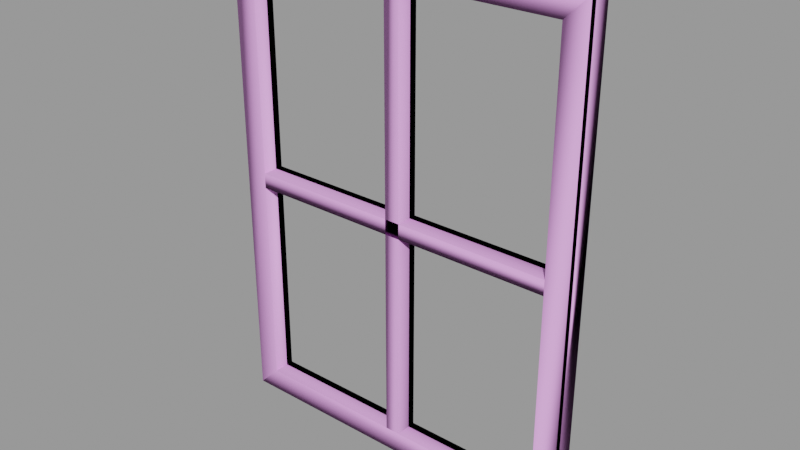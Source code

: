 # Source: window004.blend  (saved by Blender 2.92.15; exported with 4.5.12 LTS)
import bpy
from mathutils import Matrix  # noqa: F401  (used for matrix-valued properties, if any)

bpy.ops.wm.read_factory_settings(use_empty=True)
scene = bpy.context.scene
scene.name = 'window004.qc'

# ---- collections
col_window004 = bpy.data.collections.new('window004'); scene.collection.children.link(col_window004)

# ---- materials (node trees are filled in below, after node groups)
mat_window004 = bpy.data.materials.new('window004')
mat_window004.use_transparent_shadow = False
mat_window004.diffuse_color = (0.4271, 0.6215, 0.815, 1.0)
mat_phy = bpy.data.materials.new('  phy')
mat_phy.use_transparent_shadow = False
mat_phy.diffuse_color = (0.9334, 0.4177, 0.9801, 1.0)

# ---- material node trees

# ---- meshes
me_window004_reference = bpy.data.meshes.new('window004_reference')
me_window004_reference.from_pydata([(42.0, 2e-06, -2.0), (2.0, -2.0, -2.0), (2.0, 0.0, -2.0), (42.0, -2.0, -2.0), (42.0, -2.0, 2.0), (-2.0, -2.0, -2.0), (-2.0, -2.0, -58.0), (2.0, -2.0, -58.0), (2.0, -2.0, 2.0), (-2.0, -2.0, 2.0), (-42.0, -2.0, 2.0), (-42.0, -2.0, -2.0), (-2.0, -2.0, 58.0), (2.0, -2.0, 58.0), (2.0, 0.0, 2.0), (42.0, 2e-06, 2.0), (2.0, -3e-06, 58.0), (-2.0, 0.0, 2.0), (-2.0, -3e-06, 58.0), (-42.0, -2e-06, -2.0), (-2.0, 0.0, -2.0), (-42.0, -2e-06, 2.0), (2.0, 3e-06, -58.0), (-2.0, 3e-06, -58.0), (-44.0, -4.5, -60.0), (0.0, -2.0, -60.0), (-44.0, -2.0, -60.0), (0.0, -4.5, -60.0), (44.0, -4.5, -60.0), (44.0, -2.0, -60.0), (48.0, -6.0, 64.0), (44.0, -5.25, 0.0), (48.0, -6.0, 0.0), (48.0, -6.0, -64.0), (44.0, -5.25, -60.0), (0.0, -5.25, -60.0), (0.0, -6.0, -64.0), (-48.0, -6.0, -64.0), (-44.0, -5.25, -60.0), (-44.0, -5.25, 0.0), (-48.0, -6.0, 0.0), (-48.0, -6.0, 64.0), (-44.0, -5.25, 60.0), (0.0, -5.25, 60.0), (0.0, -6.0, 64.0), (44.0, -5.25, 60.0), (42.0, -2.0, -58.0), (0.0, -2.0, -58.0), (-42.0, -2.0, -58.0), (-42.0, -2.0, 0.0), (-44.0, -2.0, 0.0), (-42.0, -2.0, 58.0), (-44.0, -2.0, 60.0), (0.0, -2.0, 60.0), (0.0, -2.0, 58.0), (42.0, -2.0, 58.0), (44.0, -2.0, 60.0), (42.0, -2.0, 0.0), (44.0, -2.0, 0.0), (0.0, 3e-06, -58.0), (-42.0, 1e-06, -58.0), (42.0, 5e-06, -58.0), (44.0, -4.5, 60.0), (44.0, -4.5, 0.0), (-48.0, -4.5, -64.0), (0.0, -4.5, -64.0), (48.0, -4.5, -64.0), (48.0, -4.5, 0.0), (48.0, -4.5, 64.0), (-44.0, -4.5, 60.0), (0.0, -4.5, 60.0), (0.0, -4.5, 64.0), (-48.0, -4.5, 64.0), (-48.0, -4.5, 0.0), (0.0, -3e-06, 58.0), (42.0, -1e-06, 58.0), (-42.0, -5e-06, 58.0), (-44.0, -4.5, 0.0), (42.0, 2e-06, 0.0), (-42.0, -2e-06, 0.0)], [], [(0, 1, 2), (0, 3, 1), (1, 3, 4), (5, 6, 7), (5, 7, 1), (8, 5, 1), (1, 4, 8), (9, 10, 11), (9, 11, 5), (8, 9, 5), (8, 12, 9), (8, 13, 12), (4, 14, 8), (4, 15, 14), (14, 13, 8), (14, 16, 13), (17, 12, 18), (17, 9, 12), (19, 5, 11), (19, 20, 5), (21, 9, 17), (21, 10, 9), (22, 1, 7), (22, 2, 1), (23, 5, 20), (23, 6, 5), (24, 25, 26), (24, 27, 25), (28, 25, 27), (28, 29, 25), (30, 31, 32), (33, 32, 31), (33, 31, 34), (33, 34, 35), (33, 35, 36), (37, 36, 35), (37, 35, 38), (37, 38, 39), (37, 39, 40), (41, 40, 39), (41, 39, 42), (41, 42, 43), (41, 43, 44), (30, 44, 43), (30, 43, 45), (30, 45, 31), (46, 47, 25), (48, 25, 47), (48, 26, 25), (26, 48, 49), (26, 49, 50), (51, 50, 49), (51, 52, 50), (51, 53, 52), (51, 54, 53), (55, 53, 54), (55, 56, 53), (56, 55, 57), (56, 57, 58), (46, 58, 57), (46, 29, 58), (46, 25, 29), (48, 59, 60), (48, 47, 59), (46, 59, 47), (46, 61, 59), (62, 31, 45), (62, 63, 31), (28, 31, 63), (28, 34, 31), (64, 36, 37), (64, 65, 36), (66, 36, 65), (66, 33, 36), (66, 32, 33), (66, 67, 32), (68, 32, 67), (68, 30, 32), (69, 43, 42), (69, 70, 43), (62, 43, 70), (62, 45, 43), (28, 35, 34), (28, 27, 35), (24, 35, 27), (24, 38, 35), (68, 44, 30), (68, 71, 44), (72, 44, 71), (72, 41, 44), (62, 53, 56), (62, 70, 53), (69, 53, 70), (69, 52, 53), (72, 40, 41), (72, 73, 40), (64, 40, 73), (64, 37, 40), (55, 74, 75), (55, 54, 74), (51, 74, 54), (51, 76, 74), (24, 39, 38), (24, 77, 39), (69, 39, 77), (69, 42, 39), (75, 57, 55), (75, 78, 57), (46, 57, 78), (46, 78, 61), (69, 50, 52), (69, 77, 50), (24, 50, 77), (24, 26, 50), (51, 79, 76), (51, 49, 79), (60, 79, 49), (60, 49, 48), (28, 58, 29), (28, 63, 58), (62, 58, 63), (62, 56, 58)])
me_window004_reference.polygons.foreach_set('use_smooth', [True] * 122)
_k = set([(1, 2), (1, 3), (1, 4), (1, 7), (4, 8), (4, 14), (5, 6), (5, 7), (5, 11), (5, 20), (8, 12), (8, 13), (8, 14), (9, 10), (9, 11), (9, 12), (9, 17), (12, 17), (13, 14), (24, 26), (24, 38), (25, 26), (25, 29), (26, 50), (28, 29), (28, 34), (29, 58), (30, 32), (30, 44), (30, 68), (31, 34), (31, 45), (32, 33), (32, 68), (33, 36), (33, 66), (34, 35), (35, 38), (36, 37), (36, 66), (37, 40), (37, 64), (38, 39), (39, 42), (40, 41), (40, 64), (41, 44), (41, 72), (42, 43), (42, 69), (43, 45), (44, 72), (45, 62), (46, 47), (46, 57), (46, 61), (47, 48), (48, 49), (48, 60), (49, 51), (50, 52), (51, 54), (51, 76), (52, 53), (52, 69), (53, 56), (54, 55), (55, 57), (55, 75), (56, 58), (56, 62)])
me_window004_reference.attributes.new('sharp_edge', 'BOOLEAN', 'EDGE').data.foreach_set('value', [ (min(e.vertices), max(e.vertices)) in _k for e in me_window004_reference.edges])
_uv = me_window004_reference.uv_layers.new(name='UVMap')
_uv.uv.foreach_set('vector', [0.137, 0.1682, 0.1567, 0.5614, 0.137, 0.5614, 0.137, 0.1682, 0.1567, 0.1682, 0.1567, 0.5614, 0.6923, 0.5681, 0.9503, 0.5681, 0.9503, 0.594, 0.6665, 0.5681, 0.6665, 0.2069, 0.6923, 0.2069, 0.6665, 0.5681, 0.6923, 0.2069, 0.6923, 0.5681, 0.6923, 0.594, 0.6665, 0.5681, 0.6923, 0.5681, 0.6923, 0.5681, 0.9503, 0.594, 0.6923, 0.594, 0.6665, 0.594, 0.4085, 0.594, 0.4085, 0.5681, 0.6665, 0.594, 0.4085, 0.5681, 0.6665, 0.5681, 0.6923, 0.594, 0.6665, 0.594, 0.6665, 0.5681, 0.6923, 0.594, 0.6665, 0.9552, 0.6665, 0.594, 0.6923, 0.594, 0.6923, 0.9552, 0.6665, 0.9552, 0.1635, 0.1682, 0.1832, 0.5614, 0.1635, 0.5614, 0.1635, 0.1682, 0.1832, 0.1682, 0.1832, 0.5614, 0.2526, 0.5953, 0.2384, 0.9939, 0.2384, 0.5953, 0.2526, 0.5953, 0.2526, 0.9939, 0.2384, 0.9939, 0.2584, 0.5953, 0.2726, 0.9939, 0.2584, 0.9939, 0.2584, 0.5953, 0.2726, 0.5953, 0.2726, 0.9939, 0.137, 0.9939, 0.1567, 0.6007, 0.1567, 0.9939, 0.137, 0.9939, 0.137, 0.6007, 0.1567, 0.6007, 0.1832, 0.9939, 0.1635, 0.6007, 0.1832, 0.6007, 0.1832, 0.9939, 0.1635, 0.9939, 0.1635, 0.6007, 0.2526, 0.1682, 0.2384, 0.5668, 0.2384, 0.1682, 0.2526, 0.1682, 0.2526, 0.5668, 0.2384, 0.5668, 0.2584, 0.1682, 0.2726, 0.5668, 0.2584, 0.5668, 0.2584, 0.1682, 0.2726, 0.1682, 0.2726, 0.5668, 0.0221, 0.9939, 0.04556, 0.581, 0.04556, 0.9939, 0.0221, 0.9939, 0.0221, 0.581, 0.04556, 0.581, 0.0221, 0.1682, 0.04556, 0.581, 0.0221, 0.581, 0.0221, 0.1682, 0.04556, 0.1682, 0.04556, 0.581, 0.989, 0.9939, 0.9632, 0.581, 0.989, 0.581, 0.989, 0.1682, 0.989, 0.581, 0.9632, 0.581, 0.989, 0.1682, 0.9632, 0.581, 0.9632, 0.194, 0.989, 0.1682, 0.9632, 0.194, 0.6794, 0.194, 0.989, 0.1682, 0.6794, 0.194, 0.6794, 0.1682, 0.3698, 0.1682, 0.6794, 0.1682, 0.6794, 0.194, 0.3698, 0.1682, 0.6794, 0.194, 0.3956, 0.194, 0.3698, 0.1682, 0.3956, 0.194, 0.3956, 0.581, 0.3698, 0.1682, 0.3956, 0.581, 0.3698, 0.581, 0.3698, 0.9939, 0.3698, 0.581, 0.3956, 0.581, 0.3698, 0.9939, 0.3956, 0.581, 0.3956, 0.9681, 0.3698, 0.9939, 0.3956, 0.9681, 0.6794, 0.9681, 0.3698, 0.9939, 0.6794, 0.9681, 0.6794, 0.9939, 0.989, 0.9939, 0.6794, 0.9939, 0.6794, 0.9681, 0.989, 0.9939, 0.6794, 0.9681, 0.9632, 0.9681, 0.989, 0.9939, 0.9632, 0.9681, 0.9632, 0.581, 0.9503, 0.2069, 0.6794, 0.2069, 0.6794, 0.194, 0.4085, 0.2069, 0.6794, 0.194, 0.6794, 0.2069, 0.4085, 0.2069, 0.3956, 0.194, 0.6794, 0.194, 0.3956, 0.194, 0.4085, 0.2069, 0.4085, 0.581, 0.3956, 0.194, 0.4085, 0.581, 0.3956, 0.581, 0.4085, 0.9552, 0.3956, 0.581, 0.4085, 0.581, 0.4085, 0.9552, 0.3956, 0.9681, 0.3956, 0.581, 0.4085, 0.9552, 0.6794, 0.9681, 0.3956, 0.9681, 0.4085, 0.9552, 0.6794, 0.9552, 0.6794, 0.9681, 0.9503, 0.9552, 0.6794, 0.9681, 0.6794, 0.9552, 0.9503, 0.9552, 0.9632, 0.9681, 0.6794, 0.9681, 0.9632, 0.9681, 0.9503, 0.9552, 0.9503, 0.581, 0.9632, 0.9681, 0.9503, 0.581, 0.9632, 0.581, 0.9503, 0.2069, 0.9632, 0.581, 0.9503, 0.581, 0.9503, 0.2069, 0.9632, 0.194, 0.9632, 0.581, 0.9503, 0.2069, 0.6794, 0.194, 0.9632, 0.194, 0.1127, 0.9939, 0.1324, 0.581, 0.1324, 0.9939, 0.1127, 0.9939, 0.1127, 0.581, 0.1324, 0.581, 0.1127, 0.1682, 0.1324, 0.581, 0.1127, 0.581, 0.1127, 0.1682, 0.1324, 0.1682, 0.1324, 0.581, 0.9632, 0.9681, 0.9632, 0.581, 0.9632, 0.9681, 0.9632, 0.9681, 0.9632, 0.581, 0.9632, 0.581, 0.9632, 0.194, 0.9632, 0.581, 0.9632, 0.581, 0.9632, 0.194, 0.9632, 0.194, 0.9632, 0.581, 0.07737, 0.9939, 0.09027, 0.581, 0.09027, 0.9939, 0.07737, 0.9939, 0.07737, 0.581, 0.09027, 0.581, 0.07737, 0.1682, 0.09027, 0.581, 0.07737, 0.581, 0.07737, 0.1682, 0.09027, 0.1682, 0.09027, 0.581, 0.3664, 0.1682, 0.3567, 0.581, 0.3567, 0.1682, 0.3664, 0.1682, 0.3664, 0.581, 0.3567, 0.581, 0.3664, 0.9939, 0.3567, 0.581, 0.3664, 0.581, 0.3664, 0.9939, 0.3567, 0.9939, 0.3567, 0.581, 0.3956, 0.9681, 0.6794, 0.9681, 0.3956, 0.9681, 0.3956, 0.9681, 0.6794, 0.9681, 0.6794, 0.9681, 0.9632, 0.9681, 0.6794, 0.9681, 0.6794, 0.9681, 0.9632, 0.9681, 0.9632, 0.9681, 0.6794, 0.9681, 0.9632, 0.194, 0.6794, 0.194, 0.9632, 0.194, 0.9632, 0.194, 0.6794, 0.194, 0.6794, 0.194, 0.3956, 0.194, 0.6794, 0.194, 0.6794, 0.194, 0.3956, 0.194, 0.3956, 0.194, 0.6794, 0.194, 0.1081, 0.1682, 0.09518, 0.581, 0.09518, 0.1682, 0.1081, 0.1682, 0.1081, 0.581, 0.09518, 0.581, 0.1081, 0.9939, 0.09518, 0.581, 0.1081, 0.581, 0.1081, 0.9939, 0.09518, 0.9939, 0.09518, 0.581, 0.0733, 0.1682, 0.04985, 0.581, 0.04985, 0.1682, 0.0733, 0.1682, 0.0733, 0.581, 0.04985, 0.581, 0.0733, 0.9939, 0.04985, 0.581, 0.0733, 0.581, 0.0733, 0.9939, 0.04985, 0.9939, 0.04985, 0.581, 0.3436, 0.9939, 0.3533, 0.581, 0.3533, 0.9939, 0.3436, 0.9939, 0.3436, 0.581, 0.3533, 0.581, 0.3436, 0.1682, 0.3533, 0.581, 0.3436, 0.581, 0.3436, 0.1682, 0.3533, 0.1682, 0.3533, 0.581, 0.2068, 0.1682, 0.1871, 0.581, 0.1871, 0.1682, 0.2068, 0.1682, 0.2068, 0.581, 0.1871, 0.581, 0.2068, 0.9939, 0.1871, 0.581, 0.2068, 0.581, 0.2068, 0.9939, 0.1871, 0.9939, 0.1871, 0.581, 0.3956, 0.194, 0.3956, 0.581, 0.3956, 0.194, 0.3956, 0.194, 0.3956, 0.581, 0.3956, 0.581, 0.3956, 0.9681, 0.3956, 0.581, 0.3956, 0.581, 0.3956, 0.9681, 0.3956, 0.9681, 0.3956, 0.581, 0.218, 0.9939, 0.2322, 0.581, 0.2322, 0.9939, 0.218, 0.9939, 0.218, 0.581, 0.2322, 0.581, 0.2322, 0.1682, 0.2322, 0.581, 0.218, 0.581, 0.2322, 0.1682, 0.218, 0.581, 0.218, 0.1682, 0.3386, 0.9939, 0.3194, 0.581, 0.3194, 0.9939, 0.3386, 0.9939, 0.3386, 0.581, 0.3194, 0.581, 0.3386, 0.1682, 0.3194, 0.581, 0.3386, 0.581, 0.3386, 0.1682, 0.3194, 0.1682, 0.3194, 0.581, 0.2774, 0.9939, 0.2916, 0.581, 0.2916, 0.9939, 0.2774, 0.9939, 0.2774, 0.581, 0.2916, 0.581, 0.2916, 0.1682, 0.2916, 0.581, 0.2774, 0.581, 0.2916, 0.1682, 0.2774, 0.581, 0.2774, 0.1682, 0.3153, 0.1682, 0.2981, 0.581, 0.2981, 0.1682, 0.3153, 0.1682, 0.3153, 0.581, 0.2981, 0.581, 0.3153, 0.9939, 0.2981, 0.581, 0.3153, 0.581, 0.3153, 0.9939, 0.2981, 0.9939, 0.2981, 0.581])
_uv.active_render = True
_uv = me_window004_reference.uv_layers.new(name='lightmap')
_uv.uv.foreach_set('vector', [0.752, 0.9402, 0.999, 0.8844, 0.999, 0.9402, 0.751, 0.9392, 0.751, 0.8834, 0.998, 0.8834, 0.752, 0.8814, 0.999, 0.8814, 0.999, 0.8255, 0.999, 0.2373, 0.999, 0.4696, 0.9395, 0.4696, 0.998, 0.2363, 0.9385, 0.4686, 0.9385, 0.2363, 0.0615, 0.9432, 0.002002, 0.999, 0.0615, 0.999, 0.751, 0.8804, 0.998, 0.8245, 0.751, 0.8245, 0.999, 0.4726, 0.999, 0.7049, 0.9395, 0.7049, 0.998, 0.4716, 0.9385, 0.7039, 0.9385, 0.4716, 0.0605, 0.9422, 0.001001, 0.9422, 0.001001, 0.998, 0.999, 0.7667, 0.752, 0.8225, 0.999, 0.8225, 0.998, 0.7657, 0.751, 0.7657, 0.751, 0.8215, 0.9365, 0.4726, 0.877, 0.7049, 0.9365, 0.7049, 0.999, 0.7079, 0.999, 0.7637, 0.752, 0.7637, 0.9395, 0.2343, 0.999, 0.002002, 0.999, 0.2343, 0.9365, 0.002002, 0.9365, 0.2343, 0.877, 0.2343, 0.252, 0.9402, 0.499, 0.8844, 0.499, 0.9402, 0.998, 0.001001, 0.9385, 0.001001, 0.9385, 0.2333, 0.749, 0.8844, 0.502, 0.9402, 0.749, 0.9402, 0.998, 0.7069, 0.751, 0.7069, 0.751, 0.7627, 0.876, 0.7039, 0.9355, 0.4716, 0.876, 0.4716, 0.501, 0.9392, 0.501, 0.8834, 0.748, 0.8834, 0.877, 0.4696, 0.9365, 0.2373, 0.9365, 0.4696, 0.876, 0.4686, 0.876, 0.2363, 0.9355, 0.2363, 0.498, 0.8834, 0.251, 0.9392, 0.251, 0.8834, 0.9355, 0.001001, 0.876, 0.001001, 0.876, 0.2333, 0.249, 0.8844, 0.002002, 0.9402, 0.249, 0.9402, 0.248, 0.8834, 0.001001, 0.8834, 0.001001, 0.9392, 0.874, 0.4726, 0.8145, 0.7049, 0.874, 0.7049, 0.873, 0.4716, 0.8135, 0.4716, 0.8135, 0.7039, 0.502, 0.8814, 0.749, 0.8255, 0.749, 0.8814, 0.874, 0.002002, 0.874, 0.2343, 0.8145, 0.2343, 0.249, 0.002002, 0.002002, 0.1166, 0.249, 0.1166, 0.249, 0.1196, 0.249, 0.2343, 0.002002, 0.2343, 0.8115, 0.4726, 0.752, 0.7049, 0.8115, 0.7049, 0.002002, 0.8814, 0.249, 0.8814, 0.249, 0.8255, 0.002002, 0.4696, 0.124, 0.2373, 0.124, 0.4696, 0.001001, 0.1156, 0.001001, 0.001001, 0.248, 0.001001, 0.8135, 0.2333, 0.873, 0.001001, 0.8135, 0.001001, 0.748, 0.8245, 0.501, 0.8245, 0.501, 0.8804, 0.252, 0.2343, 0.374, 0.002002, 0.374, 0.2343, 0.123, 0.2363, 0.001001, 0.2363, 0.001001, 0.4686, 0.248, 0.8245, 0.001001, 0.8804, 0.001001, 0.8245, 0.751, 0.7039, 0.751, 0.4716, 0.8105, 0.4716, 0.001001, 0.2333, 0.248, 0.1186, 0.001001, 0.1186, 0.373, 0.001001, 0.251, 0.001001, 0.251, 0.2333, 0.8115, 0.002002, 0.8115, 0.2343, 0.752, 0.2343, 0.252, 0.8225, 0.499, 0.7667, 0.499, 0.8225, 0.624, 0.7049, 0.5645, 0.7049, 0.624, 0.4726, 0.6895, 0.7049, 0.749, 0.7049, 0.749, 0.4726, 0.502, 0.7637, 0.749, 0.7079, 0.749, 0.7637, 0.6865, 0.4726, 0.627, 0.7049, 0.6865, 0.7049, 0.499, 0.7637, 0.499, 0.7079, 0.252, 0.7637, 0.249, 0.8225, 0.002002, 0.8225, 0.249, 0.7667, 0.498, 0.7657, 0.251, 0.7657, 0.251, 0.8215, 0.751, 0.2333, 0.8105, 0.001001, 0.751, 0.001001, 0.001001, 0.7657, 0.001001, 0.8215, 0.248, 0.7657, 0.748, 0.4716, 0.6885, 0.4716, 0.6885, 0.7039, 0.748, 0.7069, 0.501, 0.7627, 0.501, 0.7069, 0.626, 0.7039, 0.6855, 0.4716, 0.626, 0.4716, 0.251, 0.7069, 0.251, 0.7627, 0.498, 0.7069, 0.5635, 0.4716, 0.5635, 0.7039, 0.623, 0.4716, 0.249, 0.7079, 0.002002, 0.7637, 0.249, 0.7637, 0.248, 0.7069, 0.001001, 0.7069, 0.001001, 0.7627, 0.002002, 0.5284, 0.249, 0.4726, 0.249, 0.5284, 0.502, 0.4696, 0.5615, 0.4696, 0.5615, 0.2373, 0.377, 0.4696, 0.4365, 0.2373, 0.4365, 0.4696, 0.127, 0.4108, 0.374, 0.4108, 0.374, 0.3549, 0.499, 0.2373, 0.4395, 0.4696, 0.499, 0.4696, 0.374, 0.4138, 0.374, 0.4696, 0.127, 0.4696, 0.499, 0.8255, 0.252, 0.8814, 0.499, 0.8814, 0.6865, 0.2373, 0.6865, 0.4696, 0.627, 0.4696, 0.252, 0.6461, 0.499, 0.5902, 0.499, 0.6461, 0.6895, 0.2343, 0.749, 0.2343, 0.749, 0.002002, 0.499, 0.4726, 0.252, 0.5284, 0.499, 0.5284, 0.624, 0.002002, 0.624, 0.2343, 0.5645, 0.2343, 0.002002, 0.5872, 0.249, 0.5314, 0.249, 0.5872, 0.5645, 0.4696, 0.624, 0.4696, 0.624, 0.2373, 0.249, 0.6491, 0.002002, 0.7049, 0.249, 0.7049, 0.749, 0.2373, 0.749, 0.4696, 0.6895, 0.4696, 0.252, 0.7049, 0.499, 0.6491, 0.499, 0.7049, 0.502, 0.7049, 0.5615, 0.7049, 0.5615, 0.4726, 0.5605, 0.4716, 0.501, 0.7039, 0.501, 0.4716, 0.498, 0.6481, 0.251, 0.6481, 0.251, 0.7039, 0.6885, 0.4686, 0.748, 0.2363, 0.6885, 0.2363, 0.001001, 0.7039, 0.001001, 0.6481, 0.248, 0.6481, 0.748, 0.001001, 0.6885, 0.2333, 0.6885, 0.001001, 0.498, 0.5892, 0.251, 0.5892, 0.251, 0.6451, 0.626, 0.4686, 0.6855, 0.2363, 0.626, 0.2363, 0.251, 0.8804, 0.251, 0.8245, 0.498, 0.8245, 0.627, 0.2343, 0.6865, 0.002002, 0.6865, 0.2343, 0.626, 0.2333, 0.626, 0.001001, 0.6855, 0.001001, 0.252, 0.5872, 0.499, 0.5314, 0.499, 0.5872, 0.251, 0.5862, 0.251, 0.5304, 0.498, 0.5304, 0.623, 0.2363, 0.5635, 0.4686, 0.5635, 0.2363, 0.248, 0.5304, 0.001001, 0.5304, 0.001001, 0.5862, 0.5635, 0.2333, 0.623, 0.001001, 0.5635, 0.001001, 0.251, 0.5274, 0.251, 0.4716, 0.498, 0.4716, 0.5605, 0.2363, 0.501, 0.4686, 0.501, 0.2363, 0.248, 0.4716, 0.001001, 0.4716, 0.001001, 0.5274, 0.5615, 0.002002, 0.502, 0.2343, 0.5615, 0.2343, 0.5605, 0.001001, 0.501, 0.001001, 0.501, 0.2333, 0.126, 0.4686, 0.373, 0.4128, 0.126, 0.4128, 0.4385, 0.4686, 0.4385, 0.2363, 0.498, 0.2363, 0.373, 0.3539, 0.126, 0.4098, 0.126, 0.3539, 0.4355, 0.2363, 0.376, 0.2363, 0.376, 0.4686, 0.4395, 0.2343, 0.499, 0.002002, 0.499, 0.2343, 0.127, 0.3519, 0.374, 0.3519, 0.374, 0.2961, 0.373, 0.2951, 0.126, 0.2951, 0.126, 0.3509, 0.498, 0.001001, 0.4385, 0.2333, 0.4385, 0.001001, 0.749, 0.7667, 0.502, 0.8225, 0.749, 0.8225, 0.874, 0.2373, 0.874, 0.4696, 0.8145, 0.4696, 0.8115, 0.2373, 0.752, 0.4696, 0.8115, 0.4696, 0.249, 0.5902, 0.249, 0.6461, 0.002002, 0.6461, 0.377, 0.2343, 0.4365, 0.002002, 0.4365, 0.2343, 0.127, 0.2931, 0.374, 0.2931, 0.374, 0.2373, 0.373, 0.2363, 0.126, 0.2363, 0.126, 0.2921, 0.4355, 0.001001, 0.376, 0.2333, 0.376, 0.001001, 0.001001, 0.6451, 0.248, 0.5892, 0.001001, 0.5892, 0.751, 0.4686, 0.751, 0.2363, 0.8105, 0.2363, 0.748, 0.7657, 0.501, 0.8215, 0.501, 0.7657, 0.873, 0.2363, 0.8135, 0.2363, 0.8135, 0.4686])
me_window004_reference.materials.append(mat_window004)
me_window004_reference.use_remesh_fix_poles = True
me_window004_reference.use_remesh_preserve_attributes = False
me_window004_reference.use_mirror_vertex_groups = False
me_window004_reference.update()
me_window004_reference.normals_split_custom_set([tuple(v) for v in zip(*[iter([-5.581e-09, 0.0, -1.0, 5.581e-09, 0.0, -1.0, 5.96e-09, 0.0, -1.0, -5.581e-09, 0.0, -1.0, -5.96e-09, 0.0, -1.0, 5.581e-09, 0.0, -1.0, 5.066e-08, -1.0, 0.0, 5.066e-08, -1.0, 0.0, 5.066e-08, -1.0, 0.0, 0.0, -1.0, -5.535e-08, 0.0, -1.0, -5.535e-08, 0.0, -1.0, -5.535e-08, 1.614e-08, -1.0, -1.651e-08, 0.0, -1.0, -5.109e-08, 1.616e-08, -1.0, -1.74e-08, 1.715e-08, -1.0, -1.651e-08, 1.614e-08, -1.0, -1.651e-08, 1.616e-08, -1.0, -1.74e-08, 1.616e-08, -1.0, -1.74e-08, 5.066e-08, -1.0, 0.0, 1.715e-08, -1.0, -1.651e-08, 4.768e-08, -1.0, 0.0, 4.768e-08, -1.0, 0.0, 4.768e-08, -1.0, 0.0, 1.521e-08, -1.0, -1.74e-08, 4.768e-08, -1.0, 0.0, 1.614e-08, -1.0, -1.651e-08, 1.715e-08, -1.0, -1.651e-08, 1.521e-08, -1.0, -1.74e-08, 1.614e-08, -1.0, -1.651e-08, 1.715e-08, -1.0, -1.651e-08, 0.0, -1.0, -5.109e-08, 1.521e-08, -1.0, -1.74e-08, 0.0, -1.0, -5.96e-08, 0.0, -1.0, -5.96e-08, 0.0, -1.0, -5.96e-08, 0.0, 0.0, 1.0, 0.0, 0.0, 1.0, 0.0, 0.0, 1.0, -1.328e-09, 0.0, 1.0, -1.328e-09, 0.0, 1.0, -1.328e-09, 0.0, 1.0, 1.0, 0.0, 0.0, 1.0, 0.0, 0.0, 1.0, 0.0, 0.0, 1.0, 0.0, 0.0, 1.0, 0.0, 0.0, 1.0, 0.0, 0.0, -1.0, 0.0, 0.0, -1.0, 0.0, 0.0, -1.0, 0.0, 0.0, -1.0, 0.0, 0.0, -1.0, 0.0, 0.0, -1.0, 0.0, 0.0, 0.0, 0.0, -1.0, 0.0, 0.0, -1.0, 0.0, 0.0, -1.0, 0.0, 0.0, -1.0, 0.0, 0.0, -1.0, 0.0, 0.0, -1.0, 0.0, 0.0, 1.0, 0.0, 0.0, 1.0, 0.0, 0.0, 1.0, 0.0, 0.0, 1.0, 0.0, 0.0, 1.0, 0.0, 0.0, 1.0, 1.0, 0.0, 0.0, 1.0, 0.0, 0.0, 1.0, 0.0, 0.0, 1.0, 0.0, 0.0, 1.0, 0.0, 0.0, 1.0, 0.0, 0.0, -1.0, 0.0, 0.0, -1.0, 0.0, 0.0, -1.0, 0.0, 0.0, -1.0, 0.0, 0.0, -1.0, 0.0, 0.0, -1.0, 0.0, 0.0, 4.178e-09, 0.0, 1.0, 5.324e-09, 0.0, 1.0, 8.67e-09, 0.0, 1.0, 4.178e-09, 0.0, 1.0, 0.0, 0.0, 1.0, 5.324e-09, 0.0, 1.0, 1.379e-07, 0.0, 1.0, 5.324e-09, 0.0, 1.0, 0.0, 0.0, 1.0, 1.379e-07, 0.0, 1.0, 2.861e-07, 0.0, 1.0, 5.324e-09, 0.0, 1.0, -0.09294, -0.9913, -0.09294, -0.1843, -0.9829, -4.406e-08, -0.1843, -0.9829, -4.394e-08, -0.09294, -0.9913, 0.09294, -0.1843, -0.9829, -4.394e-08, -0.1843, -0.9829, -4.406e-08, -0.09294, -0.9913, 0.09294, -0.1843, -0.9829, -4.406e-08, -0.09294, -0.9913, 0.09294, -0.09294, -0.9913, 0.09294, -0.09294, -0.9913, 0.09294, 3.925e-08, -0.9829, 0.1843, -0.09294, -0.9913, 0.09294, 3.925e-08, -0.9829, 0.1843, 3.906e-08, -0.9829, 0.1843, 0.09294, -0.9913, 0.09294, 3.906e-08, -0.9829, 0.1843, 3.925e-08, -0.9829, 0.1843, 0.09294, -0.9913, 0.09294, 3.925e-08, -0.9829, 0.1843, 0.09294, -0.9913, 0.09294, 0.09294, -0.9913, 0.09294, 0.09294, -0.9913, 0.09294, 0.1843, -0.9829, -4.406e-08, 0.09294, -0.9913, 0.09294, 0.1843, -0.9829, -4.406e-08, 0.1843, -0.9829, -4.394e-08, 0.09294, -0.9913, -0.09294, 0.1843, -0.9829, -4.394e-08, 0.1843, -0.9829, -4.406e-08, 0.09294, -0.9913, -0.09294, 0.1843, -0.9829, -4.406e-08, 0.09294, -0.9913, -0.09294, 0.09294, -0.9913, -0.09294, 0.09294, -0.9913, -0.09294, 3.925e-08, -0.9829, -0.1843, 0.09294, -0.9913, -0.09294, 3.925e-08, -0.9829, -0.1843, 3.906e-08, -0.9829, -0.1843, -0.09294, -0.9913, -0.09294, 3.906e-08, -0.9829, -0.1843, 3.925e-08, -0.9829, -0.1843, -0.09294, -0.9913, -0.09294, 3.925e-08, -0.9829, -0.1843, -0.09294, -0.9913, -0.09294, -0.09294, -0.9913, -0.09294, -0.09294, -0.9913, -0.09294, -0.1843, -0.9829, -4.406e-08, -1.421e-09, -1.0, -2.388e-08, 4.825e-08, -1.0, 0.0, 4.818e-08, -1.0, -2.626e-09, 4.772e-08, -1.0, -1.096e-07, 4.818e-08, -1.0, -2.626e-09, 4.825e-08, -1.0, 0.0, 4.772e-08, -1.0, -1.096e-07, 4.665e-08, -1.0, -1.113e-07, 4.818e-08, -1.0, -2.626e-09, 4.665e-08, -1.0, -1.113e-07, 4.772e-08, -1.0, -1.096e-07, 5.231e-10, -1.0, -4.852e-08, 4.665e-08, -1.0, -1.113e-07, 5.231e-10, -1.0, -4.852e-08, -5.666e-10, -1.0, -4.857e-08, -3.756e-09, -1.0, -2.777e-08, -5.666e-10, -1.0, -4.857e-08, 5.231e-10, -1.0, -4.852e-08, -3.756e-09, -1.0, -2.777e-08, -4.154e-09, -1.0, -2.782e-08, -5.666e-10, -1.0, -4.857e-08, -3.756e-09, -1.0, -2.777e-08, 4.818e-08, -1.0, -2.626e-09, -4.154e-09, -1.0, -2.782e-08, -3.756e-09, -1.0, -2.777e-08, 4.825e-08, -1.0, 0.0, 4.818e-08, -1.0, -2.626e-09, 5.01e-08, -1.0, -1.096e-07, 4.818e-08, -1.0, -2.626e-09, 4.825e-08, -1.0, 0.0, 5.01e-08, -1.0, -1.096e-07, 4.899e-08, -1.0, -1.114e-07, 4.818e-08, -1.0, -2.626e-09, 4.899e-08, -1.0, -1.114e-07, 5.01e-08, -1.0, -1.096e-07, 5.448e-10, -1.0, -5.252e-08, 4.899e-08, -1.0, -1.114e-07, 5.448e-10, -1.0, -5.252e-08, -5.448e-10, -1.0, -5.248e-08, -1.421e-09, -1.0, -2.388e-08, -5.448e-10, -1.0, -5.248e-08, 5.448e-10, -1.0, -5.252e-08, -1.421e-09, -1.0, -2.388e-08, -1.806e-09, -1.0, -2.384e-08, -5.448e-10, -1.0, -5.248e-08, -1.421e-09, -1.0, -2.388e-08, 4.818e-08, -1.0, -2.626e-09, -1.806e-09, -1.0, -2.384e-08, 1.347e-07, 0.0, 1.0, -8.645e-08, 0.0, 1.0, 1.445e-07, 0.0, 1.0, 1.347e-07, 0.0, 1.0, -9.083e-08, 0.0, 1.0, -8.645e-08, 0.0, 1.0, -3.6e-08, 0.0, 1.0, -8.645e-08, 0.0, 1.0, -9.083e-08, 0.0, 1.0, -3.6e-08, 0.0, 1.0, -3.712e-08, 0.0, 1.0, -8.645e-08, 0.0, 1.0, -1.0, 0.0, 0.0, -1.0, 0.0, 0.0, -1.0, 0.0, 0.0, -1.0, 0.0, 0.0, -1.0, 0.0, 0.0, -1.0, 0.0, 0.0, -1.0, 0.0, 0.0, -1.0, 0.0, 0.0, -1.0, 0.0, 0.0, -1.0, 0.0, 0.0, -1.0, 0.0, 0.0, -1.0, 0.0, 0.0, 0.0, 0.0, -1.0, 0.0, 0.0, -1.0, 0.0, 0.0, -1.0, 0.0, 0.0, -1.0, 0.0, 0.0, -1.0, 0.0, 0.0, -1.0, 0.0, 0.0, -1.0, 0.0, 0.0, -1.0, 0.0, 0.0, -1.0, 0.0, 0.0, -1.0, 0.0, 0.0, -1.0, 0.0, 0.0, -1.0, 1.0, 0.0, 0.0, 1.0, 0.0, 0.0, 1.0, 0.0, 0.0, 1.0, 0.0, 0.0, 1.0, 0.0, 0.0, 1.0, 0.0, 0.0, 1.0, 0.0, 0.0, 1.0, 0.0, 0.0, 1.0, 0.0, 0.0, 1.0, 0.0, 0.0, 1.0, 0.0, 0.0, 1.0, 0.0, 0.0, 6.184e-08, 0.0, -1.0, 0.0, 0.0, -1.0, 0.0, 0.0, -1.0, 6.184e-08, 0.0, -1.0, -9.047e-15, 0.0, -1.0, 0.0, 0.0, -1.0, -5.349e-08, 0.0, -1.0, 0.0, 0.0, -1.0, -9.047e-15, 0.0, -1.0, -5.349e-08, 0.0, -1.0, 0.0, 0.0, -1.0, 0.0, 0.0, -1.0, 1.379e-07, 0.0, 1.0, 0.0, 0.0, 1.0, 0.0, 0.0, 1.0, 1.379e-07, 0.0, 1.0, 0.0, 0.0, 1.0, 0.0, 0.0, 1.0, 4.178e-09, 0.0, 1.0, 0.0, 0.0, 1.0, 0.0, 0.0, 1.0, 4.178e-09, 0.0, 1.0, 0.0, 0.0, 1.0, 0.0, 0.0, 1.0, 0.0, 0.0, 1.0, 0.0, 0.0, 1.0, 0.0, 0.0, 1.0, 0.0, 0.0, 1.0, 0.0, 0.0, 1.0, 0.0, 0.0, 1.0, 0.0, 0.0, 1.0, 0.0, 0.0, 1.0, 0.0, 0.0, 1.0, 0.0, 0.0, 1.0, 0.0, 0.0, 1.0, 0.0, 0.0, 1.0, -5.349e-08, 0.0, -1.0, 3.132e-10, 0.0, -1.0, -1.214e-07, 0.0, -1.0, -5.349e-08, 0.0, -1.0, -9.047e-15, 0.0, -1.0, 3.132e-10, 0.0, -1.0, 6.184e-08, 0.0, -1.0, 3.132e-10, 0.0, -1.0, -9.047e-15, 0.0, -1.0, 6.184e-08, 0.0, -1.0, 1.387e-07, 0.0, -1.0, 3.132e-10, 0.0, -1.0, -1.0, 0.0, 0.0, -1.0, 0.0, 0.0, -1.0, 0.0, 0.0, -1.0, 0.0, 0.0, -1.0, 0.0, 0.0, -1.0, 0.0, 0.0, -1.0, 0.0, 0.0, -1.0, 0.0, 0.0, -1.0, 0.0, 0.0, -1.0, 0.0, 0.0, -1.0, 0.0, 0.0, -1.0, 0.0, 0.0, -3.05e-08, 0.0, -1.0, 8.42e-08, 0.0, -1.0, -3.712e-08, 0.0, -1.0, -3.05e-08, 0.0, -1.0, 9.083e-08, 0.0, -1.0, 8.42e-08, 0.0, -1.0, -2.121e-07, 0.0, -1.0, 8.42e-08, 0.0, -1.0, 9.083e-08, 0.0, -1.0, -2.121e-07, 0.0, -1.0, -2.188e-07, 0.0, -1.0, 8.42e-08, 0.0, -1.0, 1.0, 0.0, 0.0, 1.0, 0.0, 0.0, 1.0, 0.0, 0.0, 1.0, 0.0, 0.0, 1.0, 0.0, 0.0, 1.0, 0.0, 0.0, 1.0, 0.0, 0.0, 1.0, 0.0, 0.0, 1.0, 0.0, 0.0, 1.0, 0.0, 0.0, 1.0, 0.0, 0.0, 1.0, 0.0, 0.0, -1.0, 0.0, 0.0, -1.0, 0.0, 0.0, -1.0, 0.0, 0.0, -1.0, 0.0, 0.0, -1.0, 0.0, 0.0, -1.0, 0.0, 0.0, -1.0, 0.0, 0.0, -1.0, 0.0, 0.0, -1.0, 0.0, 0.0, -1.0, 0.0, 0.0, -1.0, 0.0, 0.0, -1.0, 0.0, 0.0, 1.0, 0.0, 0.0, 1.0, 0.0, 0.0, 1.0, 0.0, 0.0, 1.0, 0.0, 0.0, 1.0, 0.0, 0.0, 1.0, 0.0, 0.0, 1.0, 0.0, 0.0, 1.0, 0.0, 0.0, 1.0, 0.0, 0.0, 1.0, 0.0, 0.0, 1.0, 0.0, 0.0, 1.0, 0.0, 0.0, 1.0, 0.0, 0.0, 1.0, 0.0, 0.0, 1.0, 0.0, 0.0, 1.0, 0.0, 0.0, 1.0, 0.0, 0.0, 1.0, 0.0, 0.0, 1.0, 0.0, 0.0, 1.0, 0.0, 0.0, 1.0, 0.0, 0.0, 1.0, 0.0, 0.0, 1.0, 0.0, 0.0, 1.0, 0.0, 0.0, -1.0, 0.0, 0.0, -1.0, 0.0, 0.0, -1.0, 0.0, 0.0, -1.0, 0.0, 0.0, -1.0, 0.0, 0.0, -1.0, 0.0, 0.0, -1.0, 0.0, 0.0, -1.0, 0.0, 0.0, -1.0, 0.0, 0.0, -1.0, 0.0, 0.0, -1.0, 0.0, 0.0, -1.0, 0.0, 0.0])] * 3)])
me_window004_physics = bpy.data.meshes.new('window004_physics')
me_window004_physics.from_pydata([(42.0, -6.0, 58.0), (48.0, -6.0, 64.0), (42.0, 2e-06, 58.0), (48.0, 2e-06, 64.0), (42.0, -6.0, -58.0), (42.0, 2e-06, -58.0), (48.0, -6.0, -64.0), (48.0, 2e-06, -64.0), (-48.0, -2e-06, 64.0), (-42.0, -6.0, 58.0), (-42.0, -2e-06, 58.0), (-48.0, -6.0, 64.0), (-48.0, -2e-06, -64.0), (-48.0, -6.0, -64.0), (-42.0, -2e-06, -58.0), (-42.0, -6.0, -58.0), (-42.0, -6.0, 58.0), (-48.0, -6.0, 64.0), (-48.0, -2e-06, 64.0), (-42.0, -2e-06, 58.0), (42.0, -6.0, 58.0), (42.0, 2e-06, 58.0), (-48.0, -2e-06, -64.0), (-48.0, -6.0, -64.0), (42.0, 2e-06, -2.0), (42.0, -6.0, -2.0), (-42.0, -2e-06, -2.0), (-42.0, -6.0, -2.0), (42.0, 2e-06, 2.0), (-42.0, -2e-06, 2.0), (-42.0, -6.0, 2.0), (42.0, -6.0, 2.0), (-2.0, 0.0, 58.0), (-2.0, 0.0, -58.0), (-2.0, -6.0, 58.0), (-2.0, -6.0, -58.0), (2.0, -6.0, 58.0), (2.0, 0.0, 58.0), (2.0, 0.0, -58.0), (2.0, -6.0, -58.0)], [], [(0, 1, 2), (1, 3, 2), (0, 2, 4), (4, 2, 5), (4, 1, 0), (4, 6, 1), (5, 2, 7), (7, 2, 3), (4, 5, 6), (6, 5, 7), (1, 7, 3), (1, 6, 7), (8, 9, 10), (8, 11, 9), (8, 12, 11), (11, 12, 13), (12, 8, 14), (14, 8, 10), (12, 14, 13), (13, 14, 15), (10, 15, 14), (10, 9, 15), (15, 9, 13), (9, 11, 13), (16, 17, 18), (16, 18, 19), (20, 17, 16), (20, 1, 17), (20, 16, 19), (20, 19, 21), (21, 1, 20), (21, 3, 1), (21, 19, 3), (3, 19, 18), (3, 18, 1), (18, 17, 1), (14, 22, 15), (22, 23, 15), (4, 14, 15), (4, 5, 14), (15, 6, 4), (15, 23, 6), (14, 5, 22), (22, 5, 7), (4, 7, 5), (7, 6, 22), (22, 6, 23), (6, 7, 4), (24, 25, 26), (26, 25, 27), (24, 26, 28), (28, 26, 29), (26, 27, 29), (29, 27, 30), (24, 28, 25), (28, 31, 25), (28, 29, 31), (29, 30, 31), (31, 30, 25), (25, 30, 27), (32, 33, 34), (34, 33, 35), (36, 32, 34), (36, 37, 32), (33, 32, 38), (38, 32, 37), (33, 38, 35), (35, 38, 39), (37, 39, 38), (37, 36, 39), (36, 35, 39), (36, 34, 35)])
me_window004_physics.polygons.foreach_set('use_smooth', [True] * 72)
_uv = me_window004_physics.uv_layers.new(name='UVMap')
_uv.uv.foreach_set('vector', [0.0, 0.0, 0.0, 0.0, 0.0, 0.0, 0.0, 0.0, 0.0, 0.0, 0.0, 0.0, 0.0, 0.0, 0.0, 0.0, 0.0, 0.0, 0.0, 0.0, 0.0, 0.0, 0.0, 0.0, 0.0, 0.0, 0.0, 0.0, 0.0, 0.0, 0.0, 0.0, 0.0, 0.0, 0.0, 0.0, 0.0, 0.0, 0.0, 0.0, 0.0, 0.0, 0.0, 0.0, 0.0, 0.0, 0.0, 0.0, 0.0, 0.0, 0.0, 0.0, 0.0, 0.0, 0.0, 0.0, 0.0, 0.0, 0.0, 0.0, 0.0, 0.0, 0.0, 0.0, 0.0, 0.0, 0.0, 0.0, 0.0, 0.0, 0.0, 0.0, 0.0, 0.0, 0.0, 0.0, 0.0, 0.0, 0.0, 0.0, 0.0, 0.0, 0.0, 0.0, 0.0, 0.0, 0.0, 0.0, 0.0, 0.0, 0.0, 0.0, 0.0, 0.0, 0.0, 0.0, 0.0, 0.0, 0.0, 0.0, 0.0, 0.0, 0.0, 0.0, 0.0, 0.0, 0.0, 0.0, 0.0, 0.0, 0.0, 0.0, 0.0, 0.0, 0.0, 0.0, 0.0, 0.0, 0.0, 0.0, 0.0, 0.0, 0.0, 0.0, 0.0, 0.0, 0.0, 0.0, 0.0, 0.0, 0.0, 0.0, 0.0, 0.0, 0.0, 0.0, 0.0, 0.0, 0.0, 0.0, 0.0, 0.0, 0.0, 0.0, 0.0, 0.0, 0.0, 0.0, 0.0, 0.0, 0.0, 0.0, 0.0, 0.0, 0.0, 0.0, 0.0, 0.0, 0.0, 0.0, 0.0, 0.0, 0.0, 0.0, 0.0, 0.0, 0.0, 0.0, 0.0, 0.0, 0.0, 0.0, 0.0, 0.0, 0.0, 0.0, 0.0, 0.0, 0.0, 0.0, 0.0, 0.0, 0.0, 0.0, 0.0, 0.0, 0.0, 0.0, 0.0, 0.0, 0.0, 0.0, 0.0, 0.0, 0.0, 0.0, 0.0, 0.0, 0.0, 0.0, 0.0, 0.0, 0.0, 0.0, 0.0, 0.0, 0.0, 0.0, 0.0, 0.0, 0.0, 0.0, 0.0, 0.0, 0.0, 0.0, 0.0, 0.0, 0.0, 0.0, 0.0, 0.0, 0.0, 0.0, 0.0, 0.0, 0.0, 0.0, 0.0, 0.0, 0.0, 0.0, 0.0, 0.0, 0.0, 0.0, 0.0, 0.0, 0.0, 0.0, 0.0, 0.0, 0.0, 0.0, 0.0, 0.0, 0.0, 0.0, 0.0, 0.0, 0.0, 0.0, 0.0, 0.0, 0.0, 0.0, 0.0, 0.0, 0.0, 0.0, 0.0, 0.0, 0.0, 0.0, 0.0, 0.0, 0.0, 0.0, 0.0, 0.0, 0.0, 0.0, 0.0, 0.0, 0.0, 0.0, 0.0, 0.0, 0.0, 0.0, 0.0, 0.0, 0.0, 0.0, 0.0, 0.0, 0.0, 0.0, 0.0, 0.0, 0.0, 0.0, 0.0, 0.0, 0.0, 0.0, 0.0, 0.0, 0.0, 0.0, 0.0, 0.0, 0.0, 0.0, 0.0, 0.0, 0.0, 0.0, 0.0, 0.0, 0.0, 0.0, 0.0, 0.0, 0.0, 0.0, 0.0, 0.0, 0.0, 0.0, 0.0, 0.0, 0.0, 0.0, 0.0, 0.0, 0.0, 0.0, 0.0, 0.0, 0.0, 0.0, 0.0, 0.0, 0.0, 0.0, 0.0, 0.0, 0.0, 0.0, 0.0, 0.0, 0.0, 0.0, 0.0, 0.0, 0.0, 0.0, 0.0, 0.0, 0.0, 0.0, 0.0, 0.0, 0.0, 0.0, 0.0, 0.0, 0.0, 0.0, 0.0, 0.0, 0.0, 0.0, 0.0, 0.0, 0.0, 0.0, 0.0, 0.0, 0.0, 0.0, 0.0, 0.0, 0.0, 0.0, 0.0, 0.0, 0.0, 0.0, 0.0, 0.0, 0.0, 0.0, 0.0, 0.0, 0.0, 0.0, 0.0, 0.0, 0.0, 0.0, 0.0, 0.0, 0.0, 0.0, 0.0, 0.0, 0.0, 0.0, 0.0, 0.0, 0.0, 0.0, 0.0, 0.0, 0.0, 0.0, 0.0, 0.0, 0.0, 0.0, 0.0, 0.0, 0.0, 0.0, 0.0, 0.0, 0.0, 0.0, 0.0, 0.0, 0.0, 0.0, 0.0, 0.0, 0.0, 0.0, 0.0, 0.0, 0.0, 0.0])
me_window004_physics.materials.append(mat_phy)
me_window004_physics.use_remesh_fix_poles = True
me_window004_physics.use_remesh_preserve_attributes = False
me_window004_physics.use_mirror_vertex_groups = False
me_window004_physics.update()
me_window004_physics.normals_split_custom_set([tuple(v) for v in zip(*[iter([0.6886, -0.03554, -0.7243, 0.7066, -0.03474, 0.7067, -0.7067, -0.03483, -0.7067, 0.7066, -0.03474, 0.7067, -0.7235, -0.03384, 0.6895, -0.7067, -0.03483, -0.7067, 0.6886, -0.03554, -0.7243, -0.7067, -0.03483, -0.7067, 0.7133, 0.01916, -0.7006, 0.7133, 0.01916, -0.7006, -0.7067, -0.03483, -0.7067, -0.6699, 0.06928, -0.7392, 0.7133, 0.01916, -0.7006, 0.7066, -0.03474, 0.7067, 0.6886, -0.03554, -0.7243, 0.7133, 0.01916, -0.7006, 0.7392, 0.06926, 0.6699, 0.7066, -0.03474, 0.7067, -0.6699, 0.06928, -0.7392, -0.7067, -0.03483, -0.7067, -0.6955, 0.01148, 0.7184, -0.6955, 0.01148, 0.7184, -0.7067, -0.03483, -0.7067, -0.7235, -0.03384, 0.6895, 0.7158, 0.01759, -0.6981, -0.6699, 0.06932, -0.7392, 0.7392, 0.06935, 0.6699, 0.7392, 0.06935, 0.6699, -0.6699, 0.06932, -0.7392, -0.6984, 0.01711, 0.7155, 0.7066, -0.03474, 0.7067, -0.6955, 0.01148, 0.7184, -0.7235, -0.03384, 0.6895, 0.7066, -0.03474, 0.7067, 0.7392, 0.06926, 0.6699, -0.6955, 0.01148, 0.7184, -0.9023, -0.04447, -0.4289, 0.8847, -0.04349, 0.4641, -0.438, -0.02275, 0.8987, -0.9023, -0.04447, -0.4289, 0.4556, -0.02137, -0.8899, 0.8847, -0.04349, 0.4641, -0.9023, -0.04447, -0.4289, -0.4556, 0.02139, -0.8899, 0.4556, -0.02137, -0.8899, 0.4556, -0.02137, -0.8899, -0.4556, 0.02139, -0.8899, 0.9022, 0.04446, -0.429, -0.4556, 0.02139, -0.8899, -0.9023, -0.04447, -0.4289, -0.8847, 0.04346, 0.4641, -0.8847, 0.04346, 0.4641, -0.9023, -0.04447, -0.4289, -0.438, -0.02275, 0.8987, -0.4556, 0.02139, -0.8899, -0.8847, 0.04346, 0.4641, 0.9022, 0.04446, -0.429, 0.9022, 0.04446, -0.429, -0.8847, 0.04346, 0.4641, 0.438, 0.02265, 0.8987, -0.438, -0.02275, 0.8987, 0.438, 0.02265, 0.8987, -0.8847, 0.04346, 0.4641, -0.438, -0.02275, 0.8987, 0.8847, -0.04349, 0.4641, 0.438, 0.02265, 0.8987, 0.438, 0.02265, 0.8987, 0.8847, -0.04349, 0.4641, 0.9022, 0.04446, -0.429, 0.8847, -0.04349, 0.4641, 0.4556, -0.02137, -0.8899, 0.9022, 0.04446, -0.429, 0.6556, 0.7493, -0.09365, 0.894, -0.4471, -0.02983, -0.4698, -0.8808, -0.05877, 0.6556, 0.7493, -0.09365, -0.4698, -0.8808, -0.05877, -0.7188, 0.6949, -0.02393, 0.7188, 0.6948, 0.02399, 0.894, -0.4471, -0.02983, 0.6556, 0.7493, -0.09365, 0.7188, 0.6948, 0.02399, 0.4698, -0.8808, 0.05873, 0.894, -0.4471, -0.02983, 0.7188, 0.6948, 0.02399, 0.6556, 0.7493, -0.09365, -0.7188, 0.6949, -0.02393, 0.7188, 0.6948, 0.02399, -0.7188, 0.6949, -0.02393, -0.6556, 0.7493, 0.0936, -0.6556, 0.7493, 0.0936, 0.4698, -0.8808, 0.05873, 0.7188, 0.6948, 0.02399, -0.6556, 0.7493, 0.0936, -0.894, -0.447, 0.02987, 0.4698, -0.8808, 0.05873, -0.6556, 0.7493, 0.0936, -0.7188, 0.6949, -0.02393, -0.894, -0.447, 0.02987, -0.894, -0.447, 0.02987, -0.7188, 0.6949, -0.02393, -0.4698, -0.8808, -0.05877, -0.894, -0.447, 0.02987, -0.4698, -0.8808, -0.05877, 0.4698, -0.8808, 0.05873, -0.4698, -0.8808, -0.05877, 0.894, -0.4471, -0.02983, 0.4698, -0.8808, 0.05873, -0.4345, -0.9001, -0.03106, -0.7063, 0.7063, -0.04709, 0.8808, -0.4698, -0.05866, -0.7063, 0.7063, -0.04709, 0.7287, 0.6833, -0.04555, 0.8808, -0.4698, -0.05866, 0.4221, -0.9045, 0.06036, -0.4345, -0.9001, -0.03106, 0.8808, -0.4698, -0.05866, 0.4221, -0.9045, 0.06036, -0.894, -0.4471, 0.02979, -0.4345, -0.9001, -0.03106, 0.8808, -0.4698, -0.05866, 0.6953, 0.7184, 0.02322, 0.4221, -0.9045, 0.06036, 0.8808, -0.4698, -0.05866, 0.7287, 0.6833, -0.04555, 0.6953, 0.7184, 0.02322, -0.4345, -0.9001, -0.03106, -0.894, -0.4471, 0.02979, -0.7063, 0.7063, -0.04709, -0.7063, 0.7063, -0.04709, -0.894, -0.4471, 0.02979, -0.7492, 0.6557, 0.09372, 0.4221, -0.9045, 0.06034, -0.7493, 0.6556, 0.09362, -0.8941, -0.4469, 0.02976, -0.7492, 0.6557, 0.09372, 0.6953, 0.7184, 0.02322, -0.7063, 0.7063, -0.04709, -0.7063, 0.7063, -0.04709, 0.6953, 0.7184, 0.02322, 0.7287, 0.6833, -0.04555, 0.6953, 0.7184, 0.02313, -0.7493, 0.6556, 0.09362, 0.4221, -0.9045, 0.06034, -0.5542, 0.8314, 0.03964, 0.5543, 0.8314, 0.03964, -0.5546, 0.8319, -0.01979, -0.5546, 0.8319, -0.01979, 0.5543, 0.8314, 0.03964, 0.5529, 0.8295, -0.07899, -0.5542, 0.8314, 0.03964, -0.5546, 0.8319, -0.01979, -0.7987, -0.599, 0.05709, -0.7987, -0.599, 0.05709, -0.5546, 0.8319, -0.01979, -0.3159, -0.9477, -0.04513, -0.5546, 0.8319, -0.01979, 0.5529, 0.8295, -0.07899, -0.3159, -0.9477, -0.04513, -0.3159, -0.9477, -0.04513, 0.5529, 0.8295, -0.07899, 0.7997, -0.5997, -0.02856, -0.5542, 0.8314, 0.03964, -0.7987, -0.599, 0.05709, 0.5543, 0.8314, 0.03964, -0.7987, -0.599, 0.05709, 0.3162, -0.9484, 0.02256, 0.5543, 0.8314, 0.03964, -0.7987, -0.599, 0.05709, -0.3159, -0.9477, -0.04513, 0.3162, -0.9484, 0.02256, -0.3159, -0.9477, -0.04513, 0.7997, -0.5997, -0.02856, 0.3162, -0.9484, 0.02256, 0.3162, -0.9484, 0.02256, 0.7997, -0.5997, -0.02856, 0.5543, 0.8314, 0.03964, 0.5543, 0.8314, 0.03964, 0.7997, -0.5997, -0.02856, 0.5529, 0.8295, -0.07899, -0.7993, -0.04133, -0.5995, -0.3162, 0.01641, -0.9486, 0.3162, -0.01636, -0.9486, 0.3162, -0.01636, -0.9486, -0.3162, 0.01641, -0.9486, 0.7993, 0.04133, -0.5995, 0.7993, -0.04137, 0.5995, -0.7993, -0.04133, -0.5995, 0.3162, -0.01636, -0.9486, 0.7993, -0.04137, 0.5995, -0.3161, -0.01636, 0.9486, -0.7993, -0.04133, -0.5995, -0.3162, 0.01641, -0.9486, -0.7993, -0.04133, -0.5995, -0.7993, 0.04132, 0.5995, -0.7993, 0.04132, 0.5995, -0.7993, -0.04133, -0.5995, -0.3161, -0.01636, 0.9486, -0.3162, 0.01641, -0.9486, -0.7993, 0.04132, 0.5995, 0.7993, 0.04133, -0.5995, 0.7993, 0.04133, -0.5995, -0.7993, 0.04132, 0.5995, 0.3161, 0.01628, 0.9486, -0.3161, -0.01636, 0.9486, 0.3161, 0.01628, 0.9486, -0.7993, 0.04132, 0.5995, -0.3161, -0.01636, 0.9486, 0.7993, -0.04137, 0.5995, 0.3161, 0.01628, 0.9486, 0.7993, -0.04137, 0.5995, 0.7993, 0.04133, -0.5995, 0.3161, 0.01628, 0.9486, 0.7993, -0.04137, 0.5995, 0.3162, -0.01636, -0.9486, 0.7993, 0.04133, -0.5995])] * 3)])
arm_window004_qc_skeleton = bpy.data.armatures.new('window004.qc_skeleton')  # bones are not reproduced

# ---- objects
ob_window004_qc_skeleton = bpy.data.objects.new('window004.qc_skeleton', arm_window004_qc_skeleton)
ob_window004_reference = bpy.data.objects.new('window004_reference', me_window004_reference)
ob_window004_physics = bpy.data.objects.new('window004_physics', me_window004_physics)

# ---- transforms, parenting, visibility, modifiers, constraints
ob_window004_qc_skeleton.location = (0.0, 0.0, 0.0)
ob_window004_qc_skeleton.show_in_front = True
ob_window004_qc_skeleton.lineart.crease_threshold = 0.0
ob_window004_reference.parent = ob_window004_qc_skeleton
ob_window004_reference.location = (0.0, 0.0, 0.0)
ob_window004_reference.lineart.crease_threshold = 0.0
_vg = ob_window004_reference.vertex_groups.new(name='static_prop')
_vg.add([0, 1, 2, 3, 4, 5, 6, 7, 8, 9, 10, 11, 12, 13, 14, 15, 16, 17, 18, 19, 20, 21, 22, 23, 24, 25, 26, 27, 28, 29, 30, 31, 32, 33, 34, 35, 36, 37, 38, 39, 40, 41, 42, 43, 44, 45, 46, 47, 48, 49, 50, 51, 52, 53, 54, 55, 56, 57, 58, 59, 60, 61, 62, 63, 64, 65, 66, 67, 68, 69, 70, 71, 72, 73, 74, 75, 76, 77, 78, 79], 1.0, 'REPLACE')
_m = ob_window004_reference.modifiers.new('Armature', 'ARMATURE')
_m.object = ob_window004_qc_skeleton
ob_window004_physics.parent = ob_window004_qc_skeleton
ob_window004_physics.location = (0.0, 0.0, 0.0)
ob_window004_physics.display_type = 'SOLID'
ob_window004_physics.show_wire = True
ob_window004_physics.lineart.crease_threshold = 0.0
_vg = ob_window004_physics.vertex_groups.new(name='static_prop')
_vg.add([0, 1, 2, 3, 4, 5, 6, 7, 8, 9, 10, 11, 12, 13, 14, 15, 16, 17, 18, 19, 20, 21, 22, 23, 24, 25, 26, 27, 28, 29, 30, 31, 32, 33, 34, 35, 36, 37, 38, 39], 1.0, 'REPLACE')
_m = ob_window004_physics.modifiers.new('Armature', 'ARMATURE')
_m.object = ob_window004_qc_skeleton

# ---- collection membership
scene.collection.objects.link(ob_window004_qc_skeleton)
scene.collection.objects.link(ob_window004_reference)
scene.collection.objects.link(ob_window004_physics)
col_window004.objects.link(ob_window004_qc_skeleton)
col_window004.objects.link(ob_window004_reference)
col_window004.objects.link(ob_window004_physics)

# ---- scene / render settings (as saved in the file)
scene.frame_start = 1; scene.frame_end = 250; scene.frame_set(0)
scene.render.engine = 'BLENDER_EEVEE_NEXT'
scene.cycles.use_denoising = False
scene.cycles.samples = 128
scene.cycles.sampling_pattern = 'TABULATED_SOBOL'
scene.cycles.use_adaptive_sampling = False
scene.cycles.use_light_tree = False
scene.view_settings.view_transform = 'Filmic'
bpy.context.view_layer.update()

# ---- added for rendering (the .blend has no active camera and no usable light): camera, sun + grey world if the file has none
cam_auto = bpy.data.cameras.new('AutoCamera')
cam_auto.lens = 50.0
cam_auto.sensor_width = 36.0
cam_auto.clip_end = 2599.85
ob_auto_camera = bpy.data.objects.new('AutoCamera', cam_auto)
scene.collection.objects.link(ob_auto_camera)
ob_auto_camera.location = (148.14, -180.768, 118.512)
ob_auto_camera.rotation_euler = (1.09748, -7.21219e-08, 0.694738)
scene.camera = ob_auto_camera
light_auto_sun = bpy.data.lights.new('AutoSun', 'SUN')
light_auto_sun.energy = 3.0
light_auto_sun.angle = 0.0523599
ob_auto_sun = bpy.data.objects.new('AutoSun', light_auto_sun)
scene.collection.objects.link(ob_auto_sun)
ob_auto_sun.rotation_euler = (0.872665, 0.174533, 0.523599)
if scene.world is None:
    world_auto = bpy.data.worlds.new('AutoWorld')
    world_auto.color = (0.3, 0.3, 0.3)
    scene.world = world_auto
bpy.context.view_layer.update()
